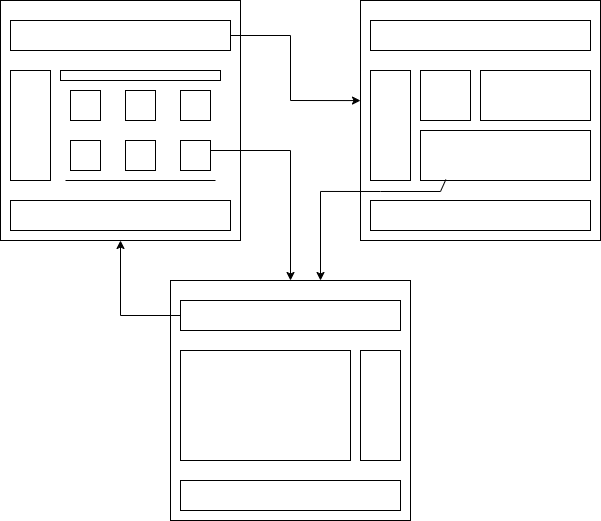

The diagram above was exported from draw.io. Its source (the exported page's mxGraphModel, read from the mxfile embedded in the PNG):
<mxGraphModel dx="880" dy="434" grid="1" gridSize="10" guides="1" tooltips="1" connect="1" arrows="1" fold="1" page="1" pageScale="1" pageWidth="850" pageHeight="1100" math="0" shadow="0">
  <root>
    <mxCell id="0" />
    <mxCell id="1" parent="0" />
    <mxCell id="vVo_GnPVLjepMhWohwJN-1" value="" style="whiteSpace=wrap;html=1;aspect=fixed;" parent="1" vertex="1">
      <mxGeometry x="80" y="40" width="240" height="240" as="geometry" />
    </mxCell>
    <mxCell id="vVo_GnPVLjepMhWohwJN-2" value="" style="whiteSpace=wrap;html=1;aspect=fixed;" parent="1" vertex="1">
      <mxGeometry x="440" y="40" width="240" height="240" as="geometry" />
    </mxCell>
    <mxCell id="vVo_GnPVLjepMhWohwJN-3" value="" style="whiteSpace=wrap;html=1;aspect=fixed;" parent="1" vertex="1">
      <mxGeometry x="250" y="320" width="240" height="240" as="geometry" />
    </mxCell>
    <mxCell id="vVo_GnPVLjepMhWohwJN-4" value="" style="rounded=0;whiteSpace=wrap;html=1;" parent="1" vertex="1">
      <mxGeometry x="90" y="60" width="220" height="30" as="geometry" />
    </mxCell>
    <mxCell id="vVo_GnPVLjepMhWohwJN-5" value="" style="rounded=0;whiteSpace=wrap;html=1;" parent="1" vertex="1">
      <mxGeometry x="260" y="340" width="220" height="30" as="geometry" />
    </mxCell>
    <mxCell id="vVo_GnPVLjepMhWohwJN-8" value="" style="rounded=0;whiteSpace=wrap;html=1;" parent="1" vertex="1">
      <mxGeometry x="450" y="60" width="220" height="30" as="geometry" />
    </mxCell>
    <mxCell id="vVo_GnPVLjepMhWohwJN-9" value="" style="rounded=0;whiteSpace=wrap;html=1;" parent="1" vertex="1">
      <mxGeometry x="90" y="240" width="220" height="30" as="geometry" />
    </mxCell>
    <mxCell id="vVo_GnPVLjepMhWohwJN-10" value="" style="rounded=0;whiteSpace=wrap;html=1;" parent="1" vertex="1">
      <mxGeometry x="450" y="240" width="220" height="30" as="geometry" />
    </mxCell>
    <mxCell id="vVo_GnPVLjepMhWohwJN-11" value="" style="rounded=0;whiteSpace=wrap;html=1;" parent="1" vertex="1">
      <mxGeometry x="260" y="520" width="220" height="30" as="geometry" />
    </mxCell>
    <mxCell id="xLs9clQ6aegDljpWuYLM-3" value="" style="rounded=0;whiteSpace=wrap;html=1;" parent="1" vertex="1">
      <mxGeometry x="90" y="110" width="40" height="110" as="geometry" />
    </mxCell>
    <mxCell id="xLs9clQ6aegDljpWuYLM-5" value="" style="rounded=0;whiteSpace=wrap;html=1;" parent="1" vertex="1">
      <mxGeometry x="450" y="110" width="40" height="110" as="geometry" />
    </mxCell>
    <mxCell id="xLs9clQ6aegDljpWuYLM-7" value="" style="rounded=0;whiteSpace=wrap;html=1;" parent="1" vertex="1">
      <mxGeometry x="440" y="390" width="40" height="110" as="geometry" />
    </mxCell>
    <mxCell id="xLs9clQ6aegDljpWuYLM-8" value="" style="rounded=0;whiteSpace=wrap;html=1;" parent="1" vertex="1">
      <mxGeometry x="260" y="390" width="170" height="110" as="geometry" />
    </mxCell>
    <mxCell id="xLs9clQ6aegDljpWuYLM-9" value="" style="rounded=0;whiteSpace=wrap;html=1;" parent="1" vertex="1">
      <mxGeometry x="140" y="110" width="160" height="10" as="geometry" />
    </mxCell>
    <mxCell id="xLs9clQ6aegDljpWuYLM-10" value="" style="whiteSpace=wrap;html=1;aspect=fixed;" parent="1" vertex="1">
      <mxGeometry x="150" y="130" width="30" height="30" as="geometry" />
    </mxCell>
    <mxCell id="xLs9clQ6aegDljpWuYLM-11" value="" style="whiteSpace=wrap;html=1;aspect=fixed;" parent="1" vertex="1">
      <mxGeometry x="205" y="130" width="30" height="30" as="geometry" />
    </mxCell>
    <mxCell id="xLs9clQ6aegDljpWuYLM-12" value="" style="whiteSpace=wrap;html=1;aspect=fixed;" parent="1" vertex="1">
      <mxGeometry x="260" y="130" width="30" height="30" as="geometry" />
    </mxCell>
    <mxCell id="xLs9clQ6aegDljpWuYLM-13" value="" style="whiteSpace=wrap;html=1;aspect=fixed;" parent="1" vertex="1">
      <mxGeometry x="150" y="180" width="30" height="30" as="geometry" />
    </mxCell>
    <mxCell id="xLs9clQ6aegDljpWuYLM-14" value="" style="whiteSpace=wrap;html=1;aspect=fixed;" parent="1" vertex="1">
      <mxGeometry x="205" y="180" width="30" height="30" as="geometry" />
    </mxCell>
    <mxCell id="xLs9clQ6aegDljpWuYLM-15" value="" style="whiteSpace=wrap;html=1;aspect=fixed;" parent="1" vertex="1">
      <mxGeometry x="260" y="180" width="30" height="30" as="geometry" />
    </mxCell>
    <mxCell id="xLs9clQ6aegDljpWuYLM-17" value="" style="endArrow=none;html=1;rounded=0;" parent="1" edge="1">
      <mxGeometry width="50" height="50" relative="1" as="geometry">
        <mxPoint x="145" y="220" as="sourcePoint" />
        <mxPoint x="295" y="220" as="targetPoint" />
      </mxGeometry>
    </mxCell>
    <mxCell id="xLs9clQ6aegDljpWuYLM-18" value="" style="whiteSpace=wrap;html=1;aspect=fixed;" parent="1" vertex="1">
      <mxGeometry x="500" y="110" width="50" height="50" as="geometry" />
    </mxCell>
    <mxCell id="xLs9clQ6aegDljpWuYLM-19" value="" style="rounded=0;whiteSpace=wrap;html=1;" parent="1" vertex="1">
      <mxGeometry x="560" y="110" width="110" height="50" as="geometry" />
    </mxCell>
    <mxCell id="xLs9clQ6aegDljpWuYLM-20" value="" style="rounded=0;whiteSpace=wrap;html=1;" parent="1" vertex="1">
      <mxGeometry x="500" y="170" width="170" height="50" as="geometry" />
    </mxCell>
    <mxCell id="xLs9clQ6aegDljpWuYLM-21" value="" style="endArrow=classic;html=1;rounded=0;" parent="1" edge="1">
      <mxGeometry width="50" height="50" relative="1" as="geometry">
        <mxPoint x="290" y="190" as="sourcePoint" />
        <mxPoint x="370" y="320" as="targetPoint" />
        <Array as="points">
          <mxPoint x="370" y="190" />
        </Array>
      </mxGeometry>
    </mxCell>
    <mxCell id="xLs9clQ6aegDljpWuYLM-22" value="" style="endArrow=classic;html=1;rounded=0;exitX=1;exitY=0.5;exitDx=0;exitDy=0;entryX=0;entryY=0.417;entryDx=0;entryDy=0;entryPerimeter=0;" parent="1" source="vVo_GnPVLjepMhWohwJN-4" target="vVo_GnPVLjepMhWohwJN-2" edge="1">
      <mxGeometry width="50" height="50" relative="1" as="geometry">
        <mxPoint x="410" y="60" as="sourcePoint" />
        <mxPoint x="430" y="110" as="targetPoint" />
        <Array as="points">
          <mxPoint x="370" y="75" />
          <mxPoint x="370" y="140" />
        </Array>
      </mxGeometry>
    </mxCell>
    <mxCell id="xLs9clQ6aegDljpWuYLM-23" value="" style="endArrow=classic;html=1;rounded=0;exitX=0.149;exitY=0.982;exitDx=0;exitDy=0;exitPerimeter=0;" parent="1" source="xLs9clQ6aegDljpWuYLM-20" edge="1">
      <mxGeometry width="50" height="50" relative="1" as="geometry">
        <mxPoint x="514.2800000000002" y="223.41000000000017" as="sourcePoint" />
        <mxPoint x="400" y="320" as="targetPoint" />
        <Array as="points">
          <mxPoint x="520" y="231" />
          <mxPoint x="460" y="231" />
          <mxPoint x="400" y="230.96" />
        </Array>
      </mxGeometry>
    </mxCell>
    <mxCell id="xLs9clQ6aegDljpWuYLM-24" value="" style="endArrow=classic;html=1;rounded=0;exitX=0;exitY=0.5;exitDx=0;exitDy=0;" parent="1" source="vVo_GnPVLjepMhWohwJN-5" edge="1">
      <mxGeometry width="50" height="50" relative="1" as="geometry">
        <mxPoint x="140" y="360" as="sourcePoint" />
        <mxPoint x="200" y="280" as="targetPoint" />
        <Array as="points">
          <mxPoint x="200" y="355" />
        </Array>
      </mxGeometry>
    </mxCell>
  </root>
</mxGraphModel>